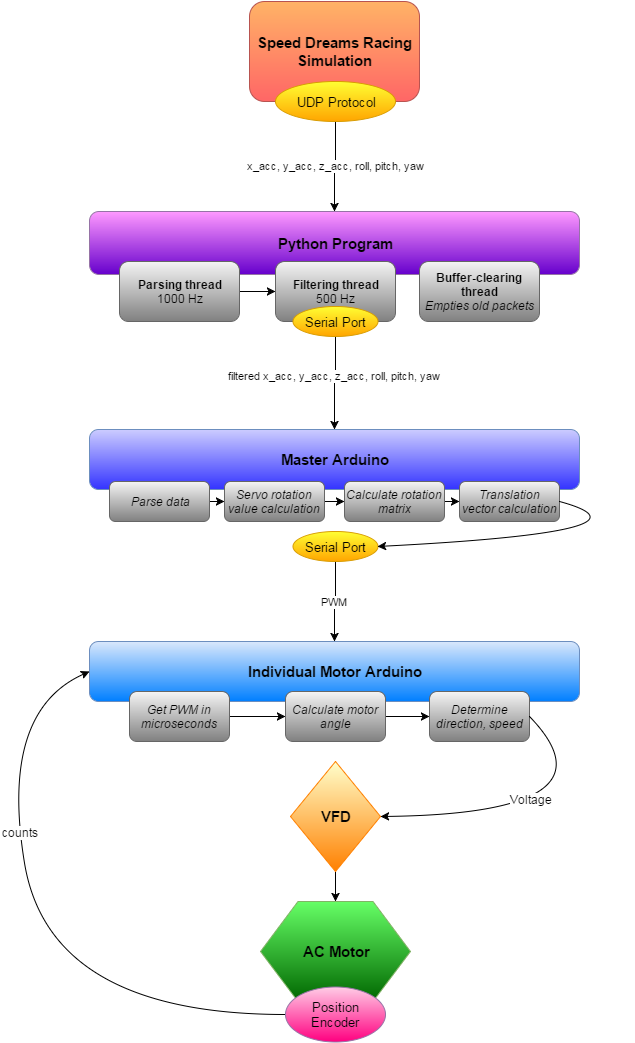

The diagram above was exported from draw.io. Its source (the exported page's mxGraphModel, read from the mxfile embedded in the PNG):
<mxGraphModel dx="1194" dy="750" grid="1" gridSize="10" guides="1" tooltips="1" connect="1" arrows="1" fold="1" page="1" pageScale="1" pageWidth="826" pageHeight="1169" background="#ffffff" math="0" shadow="0">
  <root>
    <mxCell id="0" />
    <mxCell id="1" parent="0" />
    <mxCell id="4f160e7811a8849c-2" value="&lt;b&gt;&lt;font style=&quot;font-size: 15px&quot;&gt;Python Program&lt;/font&gt;&lt;/b&gt;" style="rounded=1;whiteSpace=wrap;html=1;plain-purple;fillColor=#FF99FF;gradientColor=#6600CC;" vertex="1" parent="1">
      <mxGeometry x="170" y="280" width="490" height="63" as="geometry" />
    </mxCell>
    <mxCell id="4f160e7811a8849c-3" value="&lt;span&gt;x_acc, y_acc, z_acc, roll, pitch, yaw&lt;/span&gt;" style="edgeStyle=orthogonalEdgeStyle;rounded=0;html=1;exitX=0.5;exitY=1;entryX=0.5;entryY=0;jettySize=auto;orthogonalLoop=1;" edge="1" parent="1" source="25980fbf7b5085f3-23" target="4f160e7811a8849c-2">
      <mxGeometry x="-0.0361" relative="1" as="geometry">
        <mxPoint x="415" y="200" as="sourcePoint" />
        <Array as="points" />
        <mxPoint as="offset" />
      </mxGeometry>
    </mxCell>
    <mxCell id="25980fbf7b5085f3-9" style="edgeStyle=orthogonalEdgeStyle;rounded=0;html=1;exitX=1;exitY=0.5;entryX=0;entryY=0.5;jettySize=auto;orthogonalLoop=1;" edge="1" parent="1" source="25980fbf7b5085f3-3" target="25980fbf7b5085f3-7">
      <mxGeometry relative="1" as="geometry" />
    </mxCell>
    <mxCell id="25980fbf7b5085f3-3" value="&lt;b&gt;Parsing thread&lt;/b&gt;&lt;div&gt;1000 Hz&lt;/div&gt;" style="rounded=1;whiteSpace=wrap;html=1;plain-gray;gradientColor=#808080;" vertex="1" parent="1">
      <mxGeometry x="200" y="330" width="120" height="60" as="geometry" />
    </mxCell>
    <mxCell id="25980fbf7b5085f3-4" value="&lt;b&gt;Buffer-clearing thread&lt;/b&gt;&lt;div&gt;&lt;i&gt;Empties old packets&lt;/i&gt;&lt;/div&gt;" style="rounded=1;whiteSpace=wrap;html=1;plain-gray;gradientColor=#808080;" vertex="1" parent="1">
      <mxGeometry x="500" y="330" width="120" height="60" as="geometry" />
    </mxCell>
    <mxCell id="25980fbf7b5085f3-13" value="filtered&amp;nbsp;&lt;span&gt;x_acc, y_acc, z_acc, roll, pitch, yaw&lt;/span&gt;" style="edgeStyle=orthogonalEdgeStyle;rounded=0;html=1;exitX=0.5;exitY=1;entryX=0.5;entryY=0;jettySize=auto;orthogonalLoop=1;" edge="1" parent="1" source="25980fbf7b5085f3-7" target="25980fbf7b5085f3-12">
      <mxGeometry relative="1" as="geometry" />
    </mxCell>
    <mxCell id="25980fbf7b5085f3-7" value="&lt;b&gt;Filtering thread&lt;/b&gt;&lt;div&gt;500 Hz&lt;/div&gt;" style="rounded=1;whiteSpace=wrap;html=1;plain-gray;gradientColor=#808080;" vertex="1" parent="1">
      <mxGeometry x="356" y="330" width="120" height="60" as="geometry" />
    </mxCell>
    <mxCell id="25980fbf7b5085f3-12" value="&lt;b&gt;&lt;font style=&quot;font-size: 15px&quot;&gt;Master Arduino&lt;/font&gt;&lt;/b&gt;" style="rounded=1;whiteSpace=wrap;html=1;plain-blue;fillColor=#CCCCFF;gradientColor=#3333FF;" vertex="1" parent="1">
      <mxGeometry x="170" y="498" width="490" height="60" as="geometry" />
    </mxCell>
    <mxCell id="25980fbf7b5085f3-21" value="&lt;font style=&quot;font-size: 15px&quot;&gt;&lt;b&gt;Speed Dreams Racing Simulation&lt;/b&gt;&lt;/font&gt;" style="rounded=1;whiteSpace=wrap;html=1;plain-red;fillColor=#FFB366;gradientColor=#FF6666;" vertex="1" parent="1">
      <mxGeometry x="330" y="70" width="170" height="100" as="geometry" />
    </mxCell>
    <mxCell id="25980fbf7b5085f3-23" value="&lt;font style=&quot;font-size: 13px&quot;&gt;UDP Protocol&lt;/font&gt;" style="ellipse;whiteSpace=wrap;html=1;plain-orange;fillColor=#FFFF33;" vertex="1" parent="1">
      <mxGeometry x="356" y="150" width="120" height="40" as="geometry" />
    </mxCell>
    <mxCell id="25980fbf7b5085f3-24" value="&lt;font style=&quot;font-size: 13px&quot;&gt;Serial Port&lt;/font&gt;" style="ellipse;whiteSpace=wrap;html=1;plain-orange;fillColor=#FFFF33;" vertex="1" parent="1">
      <mxGeometry x="373" y="375" width="85" height="30" as="geometry" />
    </mxCell>
    <mxCell id="25980fbf7b5085f3-38" value="PWM" style="edgeStyle=orthogonalEdgeStyle;rounded=0;html=1;exitX=0.5;exitY=1;jettySize=auto;orthogonalLoop=1;" edge="1" parent="1" source="25980fbf7b5085f3-26" target="25980fbf7b5085f3-39">
      <mxGeometry relative="1" as="geometry">
        <mxPoint x="417" y="690" as="targetPoint" />
      </mxGeometry>
    </mxCell>
    <mxCell id="25980fbf7b5085f3-26" value="&lt;font style=&quot;font-size: 13px&quot;&gt;Serial Port&lt;/font&gt;" style="ellipse;whiteSpace=wrap;html=1;plain-orange;fillColor=#FFFF33;" vertex="1" parent="1">
      <mxGeometry x="373" y="600" width="85" height="30" as="geometry" />
    </mxCell>
    <mxCell id="25980fbf7b5085f3-34" style="edgeStyle=orthogonalEdgeStyle;rounded=0;html=1;exitX=1;exitY=0.5;jettySize=auto;orthogonalLoop=1;entryX=0;entryY=0.5;" edge="1" parent="1" source="25980fbf7b5085f3-27" target="25980fbf7b5085f3-30">
      <mxGeometry relative="1" as="geometry">
        <mxPoint x="300" y="570" as="targetPoint" />
        <Array as="points" />
      </mxGeometry>
    </mxCell>
    <mxCell id="25980fbf7b5085f3-27" value="&lt;i&gt;Parse data&lt;/i&gt;" style="rounded=1;whiteSpace=wrap;html=1;plain-gray;gradientColor=#808080;" vertex="1" parent="1">
      <mxGeometry x="190" y="550" width="100" height="40" as="geometry" />
    </mxCell>
    <mxCell id="25980fbf7b5085f3-35" style="edgeStyle=orthogonalEdgeStyle;rounded=0;html=1;exitX=1;exitY=0.5;entryX=0;entryY=0.5;jettySize=auto;orthogonalLoop=1;" edge="1" parent="1" source="25980fbf7b5085f3-30" target="25980fbf7b5085f3-31">
      <mxGeometry relative="1" as="geometry" />
    </mxCell>
    <mxCell id="25980fbf7b5085f3-30" value="&lt;i&gt;Servo rotation value calculation&lt;/i&gt;" style="rounded=1;whiteSpace=wrap;html=1;plain-gray;gradientColor=#808080;" vertex="1" parent="1">
      <mxGeometry x="305" y="550" width="100" height="40" as="geometry" />
    </mxCell>
    <mxCell id="25980fbf7b5085f3-36" style="edgeStyle=orthogonalEdgeStyle;rounded=0;html=1;exitX=1;exitY=0.5;entryX=0;entryY=0.5;jettySize=auto;orthogonalLoop=1;" edge="1" parent="1" source="25980fbf7b5085f3-31" target="25980fbf7b5085f3-32">
      <mxGeometry relative="1" as="geometry" />
    </mxCell>
    <mxCell id="25980fbf7b5085f3-31" value="&lt;i&gt;Calculate rotation matrix&lt;/i&gt;" style="rounded=1;whiteSpace=wrap;html=1;plain-gray;gradientColor=#808080;" vertex="1" parent="1">
      <mxGeometry x="425" y="550" width="100" height="40" as="geometry" />
    </mxCell>
    <mxCell id="25980fbf7b5085f3-32" value="&lt;i&gt;Translation vector calculation&lt;/i&gt;" style="rounded=1;whiteSpace=wrap;html=1;plain-gray;gradientColor=#808080;" vertex="1" parent="1">
      <mxGeometry x="540" y="550" width="100" height="40" as="geometry" />
    </mxCell>
    <mxCell id="25980fbf7b5085f3-37" value="" style="curved=1;endArrow=classic;html=1;exitX=1;exitY=0.5;entryX=1;entryY=0.5;" edge="1" parent="1" source="25980fbf7b5085f3-32" target="25980fbf7b5085f3-26">
      <mxGeometry x="150" y="571" width="50" height="50" as="geometry">
        <mxPoint x="194" y="571" as="sourcePoint" />
        <mxPoint x="500" y="640" as="targetPoint" />
        <Array as="points">
          <mxPoint x="750" y="600" />
        </Array>
      </mxGeometry>
    </mxCell>
    <mxCell id="25980fbf7b5085f3-39" value="&lt;b&gt;&lt;font style=&quot;font-size: 15px&quot;&gt;Individual Motor Arduino&lt;/font&gt;&lt;/b&gt;" style="rounded=1;whiteSpace=wrap;html=1;plain-blue;gradientColor=#007FFF;" vertex="1" parent="1">
      <mxGeometry x="170" y="710" width="490" height="60" as="geometry" />
    </mxCell>
    <mxCell id="25980fbf7b5085f3-41" style="edgeStyle=orthogonalEdgeStyle;rounded=0;html=1;exitX=1;exitY=0.5;jettySize=auto;orthogonalLoop=1;entryX=0;entryY=0.5;" edge="1" source="25980fbf7b5085f3-42" target="25980fbf7b5085f3-44" parent="1">
      <mxGeometry x="290" y="778" as="geometry">
        <mxPoint x="300" y="780" as="targetPoint" />
        <Array as="points" />
      </mxGeometry>
    </mxCell>
    <mxCell id="25980fbf7b5085f3-42" value="&lt;i&gt;Get PWM in microseconds&lt;/i&gt;" style="rounded=1;whiteSpace=wrap;html=1;plain-gray;gradientColor=#808080;" vertex="1" parent="1">
      <mxGeometry x="210" y="760" width="100" height="50" as="geometry" />
    </mxCell>
    <mxCell id="25980fbf7b5085f3-43" style="edgeStyle=orthogonalEdgeStyle;rounded=0;html=1;exitX=1;exitY=0.5;entryX=0;entryY=0.5;jettySize=auto;orthogonalLoop=1;" edge="1" source="25980fbf7b5085f3-44" target="25980fbf7b5085f3-46" parent="1">
      <mxGeometry x="405" y="778" as="geometry" />
    </mxCell>
    <mxCell id="25980fbf7b5085f3-44" value="&lt;i&gt;Calculate motor angle&lt;/i&gt;" style="rounded=1;whiteSpace=wrap;html=1;plain-gray;gradientColor=#808080;" vertex="1" parent="1">
      <mxGeometry x="366" y="760" width="100" height="50" as="geometry" />
    </mxCell>
    <mxCell id="25980fbf7b5085f3-46" value="&lt;i&gt;Determine direction, speed&lt;/i&gt;" style="rounded=1;whiteSpace=wrap;html=1;plain-gray;gradientColor=#808080;" vertex="1" parent="1">
      <mxGeometry x="510" y="760" width="100" height="50" as="geometry" />
    </mxCell>
    <mxCell id="25980fbf7b5085f3-48" value="" style="curved=1;endArrow=classic;html=1;exitX=1;exitY=0.5;entryX=1;entryY=0.5;" edge="1" parent="1" source="25980fbf7b5085f3-46" target="25980fbf7b5085f3-49">
      <mxGeometry x="104" y="853" width="50" height="50" as="geometry">
        <mxPoint x="594" y="850" as="sourcePoint" />
        <mxPoint x="460" y="897" as="targetPoint" />
        <Array as="points">
          <mxPoint x="704" y="882" />
        </Array>
      </mxGeometry>
    </mxCell>
    <mxCell id="25980fbf7b5085f3-50" value="Voltage" style="text;html=1;resizable=0;points=[];align=center;verticalAlign=middle;labelBackgroundColor=#ffffff;" vertex="1" connectable="0" parent="25980fbf7b5085f3-48">
      <mxGeometry relative="1" as="geometry">
        <mxPoint x="-39" y="-15" as="offset" />
      </mxGeometry>
    </mxCell>
    <mxCell id="25980fbf7b5085f3-52" style="edgeStyle=orthogonalEdgeStyle;rounded=0;html=1;exitX=0.5;exitY=1;entryX=0.5;entryY=0;jettySize=auto;orthogonalLoop=1;" edge="1" parent="1" source="25980fbf7b5085f3-49" target="25980fbf7b5085f3-51">
      <mxGeometry relative="1" as="geometry" />
    </mxCell>
    <mxCell id="25980fbf7b5085f3-49" value="&lt;b&gt;&lt;font style=&quot;font-size: 15px&quot;&gt;VFD&lt;/font&gt;&lt;/b&gt;" style="rhombus;whiteSpace=wrap;html=1;fillColor=#FFFFCC;strokeColor=#FF8000;gradientColor=#FF8000;" vertex="1" parent="1">
      <mxGeometry x="371" y="830" width="90" height="110" as="geometry" />
    </mxCell>
    <mxCell id="25980fbf7b5085f3-51" value="&lt;b&gt;&lt;font style=&quot;font-size: 15px&quot;&gt;AC Motor&lt;/font&gt;&lt;/b&gt;" style="shape=hexagon;perimeter=hexagonPerimeter;whiteSpace=wrap;html=1;plain-green;fillColor=#66FF66;gradientColor=#006600;" vertex="1" parent="1">
      <mxGeometry x="341" y="970" width="150" height="100" as="geometry" />
    </mxCell>
    <mxCell id="25980fbf7b5085f3-53" value="&lt;font style=&quot;font-size: 13px&quot;&gt;Position Encoder&lt;/font&gt;" style="ellipse;whiteSpace=wrap;html=1;plain-purple;fillColor=#FFCCE6;gradientColor=#FF0080;" vertex="1" parent="1">
      <mxGeometry x="366" y="1055" width="100" height="55" as="geometry" />
    </mxCell>
    <mxCell id="25980fbf7b5085f3-54" value="" style="curved=1;endArrow=classic;html=1;exitX=0;exitY=0.5;entryX=0;entryY=0.5;" edge="1" parent="1" source="25980fbf7b5085f3-53" target="25980fbf7b5085f3-39">
      <mxGeometry x="-270" y="1048" width="50" height="50" as="geometry">
        <mxPoint x="236" y="980" as="sourcePoint" />
        <mxPoint x="110" y="830" as="targetPoint" />
        <Array as="points">
          <mxPoint x="130" y="1083" />
          <mxPoint x="80" y="780" />
        </Array>
      </mxGeometry>
    </mxCell>
    <mxCell id="25980fbf7b5085f3-56" value="counts" style="text;html=1;resizable=0;points=[];align=center;verticalAlign=middle;labelBackgroundColor=#ffffff;" vertex="1" connectable="0" parent="25980fbf7b5085f3-54">
      <mxGeometry relative="1" as="geometry">
        <mxPoint x="-16" y="-99" as="offset" />
      </mxGeometry>
    </mxCell>
  </root>
</mxGraphModel>